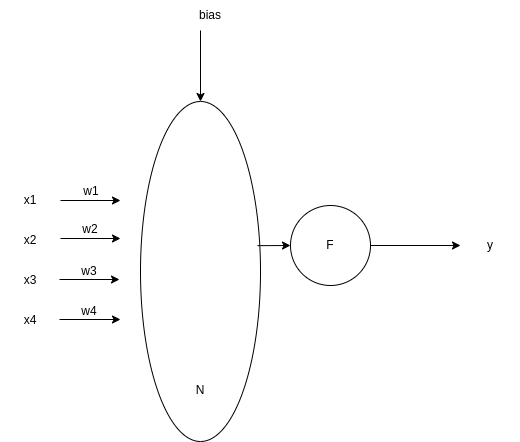

The diagram above was exported from draw.io. Its source (the exported page's mxGraphModel, read from the mxfile embedded in the PNG):
<mxGraphModel dx="1368" dy="751" grid="1" gridSize="10" guides="1" tooltips="1" connect="1" arrows="1" fold="1" page="1" pageScale="1" pageWidth="827" pageHeight="1169" math="0" shadow="0">
  <root>
    <mxCell id="0" />
    <mxCell id="1" parent="0" />
    <mxCell id="OtVLkr9gqvrWez6ySf01-1" value="x1" style="text;html=1;align=center;verticalAlign=middle;whiteSpace=wrap;rounded=0;" vertex="1" parent="1">
      <mxGeometry x="160" y="305" width="60" height="30" as="geometry" />
    </mxCell>
    <mxCell id="OtVLkr9gqvrWez6ySf01-2" value="x4" style="text;html=1;align=center;verticalAlign=middle;whiteSpace=wrap;rounded=0;" vertex="1" parent="1">
      <mxGeometry x="160" y="425" width="60" height="30" as="geometry" />
    </mxCell>
    <mxCell id="OtVLkr9gqvrWez6ySf01-3" value="x2" style="text;html=1;align=center;verticalAlign=middle;whiteSpace=wrap;rounded=0;" vertex="1" parent="1">
      <mxGeometry x="160" y="345" width="60" height="30" as="geometry" />
    </mxCell>
    <mxCell id="OtVLkr9gqvrWez6ySf01-4" value="x3" style="text;html=1;align=center;verticalAlign=middle;whiteSpace=wrap;rounded=0;" vertex="1" parent="1">
      <mxGeometry x="160" y="385" width="60" height="30" as="geometry" />
    </mxCell>
    <mxCell id="OtVLkr9gqvrWez6ySf01-5" value="" style="endArrow=classic;html=1;rounded=0;exitX=1;exitY=0.5;exitDx=0;exitDy=0;" edge="1" parent="1" source="OtVLkr9gqvrWez6ySf01-1">
      <mxGeometry width="50" height="50" relative="1" as="geometry">
        <mxPoint x="390" y="595" as="sourcePoint" />
        <mxPoint x="280" y="320" as="targetPoint" />
      </mxGeometry>
    </mxCell>
    <mxCell id="OtVLkr9gqvrWez6ySf01-6" value="" style="endArrow=classic;html=1;rounded=0;exitX=1;exitY=0.5;exitDx=0;exitDy=0;" edge="1" parent="1">
      <mxGeometry width="50" height="50" relative="1" as="geometry">
        <mxPoint x="220" y="358" as="sourcePoint" />
        <mxPoint x="280" y="358" as="targetPoint" />
      </mxGeometry>
    </mxCell>
    <mxCell id="OtVLkr9gqvrWez6ySf01-7" value="" style="endArrow=classic;html=1;rounded=0;exitX=1;exitY=0.5;exitDx=0;exitDy=0;" edge="1" parent="1">
      <mxGeometry width="50" height="50" relative="1" as="geometry">
        <mxPoint x="219" y="399" as="sourcePoint" />
        <mxPoint x="279" y="399" as="targetPoint" />
      </mxGeometry>
    </mxCell>
    <mxCell id="OtVLkr9gqvrWez6ySf01-8" value="" style="endArrow=classic;html=1;rounded=0;exitX=1;exitY=0.5;exitDx=0;exitDy=0;" edge="1" parent="1">
      <mxGeometry width="50" height="50" relative="1" as="geometry">
        <mxPoint x="219" y="439" as="sourcePoint" />
        <mxPoint x="280" y="439" as="targetPoint" />
      </mxGeometry>
    </mxCell>
    <mxCell id="OtVLkr9gqvrWez6ySf01-9" value="w1" style="text;html=1;align=center;verticalAlign=middle;whiteSpace=wrap;rounded=0;" vertex="1" parent="1">
      <mxGeometry x="221" y="296" width="60" height="30" as="geometry" />
    </mxCell>
    <mxCell id="OtVLkr9gqvrWez6ySf01-10" value="w2" style="text;html=1;align=center;verticalAlign=middle;whiteSpace=wrap;rounded=0;" vertex="1" parent="1">
      <mxGeometry x="220" y="334" width="60" height="30" as="geometry" />
    </mxCell>
    <mxCell id="OtVLkr9gqvrWez6ySf01-11" value="w3" style="text;html=1;align=center;verticalAlign=middle;whiteSpace=wrap;rounded=0;" vertex="1" parent="1">
      <mxGeometry x="219" y="376" width="60" height="30" as="geometry" />
    </mxCell>
    <mxCell id="OtVLkr9gqvrWez6ySf01-12" value="w4" style="text;html=1;align=center;verticalAlign=middle;whiteSpace=wrap;rounded=0;" vertex="1" parent="1">
      <mxGeometry x="219" y="416" width="60" height="30" as="geometry" />
    </mxCell>
    <mxCell id="OtVLkr9gqvrWez6ySf01-13" value="" style="ellipse;whiteSpace=wrap;html=1;" vertex="1" parent="1">
      <mxGeometry x="300" y="221" width="120" height="340" as="geometry" />
    </mxCell>
    <mxCell id="OtVLkr9gqvrWez6ySf01-14" value="N" style="text;html=1;align=center;verticalAlign=middle;whiteSpace=wrap;rounded=0;" vertex="1" parent="1">
      <mxGeometry x="330" y="495" width="60" height="30" as="geometry" />
    </mxCell>
    <mxCell id="OtVLkr9gqvrWez6ySf01-15" value="" style="endArrow=classic;html=1;rounded=0;" edge="1" parent="1" target="OtVLkr9gqvrWez6ySf01-13">
      <mxGeometry width="50" height="50" relative="1" as="geometry">
        <mxPoint x="360" y="150" as="sourcePoint" />
        <mxPoint x="440" y="360" as="targetPoint" />
      </mxGeometry>
    </mxCell>
    <mxCell id="OtVLkr9gqvrWez6ySf01-16" value="bias" style="text;html=1;align=center;verticalAlign=middle;whiteSpace=wrap;rounded=0;" vertex="1" parent="1">
      <mxGeometry x="340" y="120" width="60" height="30" as="geometry" />
    </mxCell>
    <mxCell id="OtVLkr9gqvrWez6ySf01-17" value="" style="endArrow=classic;html=1;rounded=0;exitX=0.975;exitY=0.424;exitDx=0;exitDy=0;exitPerimeter=0;" edge="1" parent="1" source="OtVLkr9gqvrWez6ySf01-13" target="OtVLkr9gqvrWez6ySf01-18">
      <mxGeometry width="50" height="50" relative="1" as="geometry">
        <mxPoint x="390" y="410" as="sourcePoint" />
        <mxPoint x="490" y="365" as="targetPoint" />
      </mxGeometry>
    </mxCell>
    <mxCell id="OtVLkr9gqvrWez6ySf01-18" value="F" style="ellipse;whiteSpace=wrap;html=1;aspect=fixed;" vertex="1" parent="1">
      <mxGeometry x="450" y="325" width="80" height="80" as="geometry" />
    </mxCell>
    <mxCell id="OtVLkr9gqvrWez6ySf01-19" value="" style="endArrow=classic;html=1;rounded=0;exitX=1;exitY=0.5;exitDx=0;exitDy=0;" edge="1" parent="1" source="OtVLkr9gqvrWez6ySf01-18">
      <mxGeometry width="50" height="50" relative="1" as="geometry">
        <mxPoint x="390" y="410" as="sourcePoint" />
        <mxPoint x="620" y="365" as="targetPoint" />
      </mxGeometry>
    </mxCell>
    <mxCell id="OtVLkr9gqvrWez6ySf01-20" value="y" style="text;html=1;align=center;verticalAlign=middle;whiteSpace=wrap;rounded=0;" vertex="1" parent="1">
      <mxGeometry x="620" y="350" width="60" height="30" as="geometry" />
    </mxCell>
  </root>
</mxGraphModel>